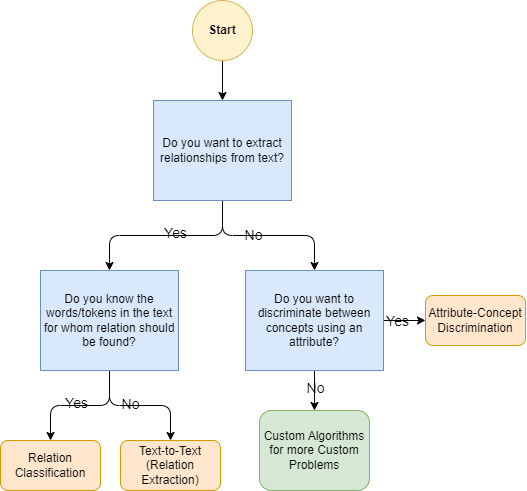

The diagram above was exported from draw.io. Its source (the exported page's mxGraphModel, read from the mxfile embedded in the PNG):
<mxGraphModel dx="875" dy="1503" grid="1" gridSize="10" guides="1" tooltips="1" connect="1" arrows="1" fold="1" page="1" pageScale="1" pageWidth="850" pageHeight="1100" math="0" shadow="0">
  <root>
    <mxCell id="0" />
    <mxCell id="1" parent="0" />
    <mxCell id="OjJ_yFFJNCfgyGL5dSlP-1" style="edgeStyle=orthogonalEdgeStyle;rounded=1;orthogonalLoop=1;jettySize=auto;html=1;entryX=0.5;entryY=0;entryDx=0;entryDy=0;" parent="1" source="OjJ_yFFJNCfgyGL5dSlP-2" target="OjJ_yFFJNCfgyGL5dSlP-7" edge="1">
      <mxGeometry relative="1" as="geometry" />
    </mxCell>
    <mxCell id="OjJ_yFFJNCfgyGL5dSlP-2" value="Start" style="ellipse;whiteSpace=wrap;html=1;aspect=fixed;labelBackgroundColor=none;rounded=1;fillColor=#fff2cc;strokeColor=#d6b656;fontStyle=1" parent="1" vertex="1">
      <mxGeometry x="372" y="-120" width="60" height="60" as="geometry" />
    </mxCell>
    <mxCell id="OjJ_yFFJNCfgyGL5dSlP-3" style="edgeStyle=orthogonalEdgeStyle;rounded=1;orthogonalLoop=1;jettySize=auto;html=1;entryX=0.5;entryY=0;entryDx=0;entryDy=0;" parent="1" source="OjJ_yFFJNCfgyGL5dSlP-7" target="OjJ_yFFJNCfgyGL5dSlP-13" edge="1">
      <mxGeometry relative="1" as="geometry" />
    </mxCell>
    <mxCell id="OjJ_yFFJNCfgyGL5dSlP-4" value="No" style="edgeLabel;html=1;align=center;verticalAlign=middle;resizable=0;points=[];fontSize=14;labelBackgroundColor=none;" parent="OjJ_yFFJNCfgyGL5dSlP-3" connectable="0" vertex="1">
      <mxGeometry x="-0.1837" relative="1" as="geometry">
        <mxPoint as="offset" />
      </mxGeometry>
    </mxCell>
    <mxCell id="OjJ_yFFJNCfgyGL5dSlP-5" style="edgeStyle=orthogonalEdgeStyle;rounded=1;orthogonalLoop=1;jettySize=auto;html=1;entryX=0.5;entryY=0;entryDx=0;entryDy=0;" parent="1" source="OjJ_yFFJNCfgyGL5dSlP-7" target="gTTkCWbCspceJsnlROc4-1" edge="1">
      <mxGeometry relative="1" as="geometry" />
    </mxCell>
    <mxCell id="OjJ_yFFJNCfgyGL5dSlP-6" value="Yes" style="edgeLabel;html=1;align=center;verticalAlign=middle;resizable=0;points=[];fontSize=14;labelBackgroundColor=none;" parent="OjJ_yFFJNCfgyGL5dSlP-5" connectable="0" vertex="1">
      <mxGeometry x="-0.0947" y="-2" relative="1" as="geometry">
        <mxPoint as="offset" />
      </mxGeometry>
    </mxCell>
    <mxCell id="OjJ_yFFJNCfgyGL5dSlP-7" value="Do you want to extract relationships from text?" style="rounded=0;whiteSpace=wrap;html=1;fontSize=12;labelBackgroundColor=none;labelBorderColor=none;fillColor=#dae8fc;strokeColor=#6c8ebf;" parent="1" vertex="1">
      <mxGeometry x="333" y="-20" width="138" height="100" as="geometry" />
    </mxCell>
    <UserObject label="Relation Classification" linkTarget="_blank" id="OjJ_yFFJNCfgyGL5dSlP-8">
      <mxCell style="rounded=1;whiteSpace=wrap;html=1;fontSize=12;labelBackgroundColor=none;labelBorderColor=none;fillColor=#ffe6cc;strokeColor=#d79b00;align=center;" parent="1" vertex="1">
        <mxGeometry x="180" y="320" width="100" height="50" as="geometry" />
      </mxCell>
    </UserObject>
    <mxCell id="OjJ_yFFJNCfgyGL5dSlP-9" style="edgeStyle=orthogonalEdgeStyle;rounded=1;orthogonalLoop=1;jettySize=auto;html=1;entryX=0;entryY=0.5;entryDx=0;entryDy=0;" parent="1" source="OjJ_yFFJNCfgyGL5dSlP-13" target="OjJ_yFFJNCfgyGL5dSlP-14" edge="1">
      <mxGeometry relative="1" as="geometry" />
    </mxCell>
    <mxCell id="OjJ_yFFJNCfgyGL5dSlP-10" value="Yes" style="edgeLabel;html=1;align=center;verticalAlign=middle;resizable=0;points=[];fontSize=14;labelBackgroundColor=none;" parent="OjJ_yFFJNCfgyGL5dSlP-9" connectable="0" vertex="1">
      <mxGeometry x="-0.3663" y="-1" relative="1" as="geometry">
        <mxPoint as="offset" />
      </mxGeometry>
    </mxCell>
    <mxCell id="OjJ_yFFJNCfgyGL5dSlP-11" style="edgeStyle=orthogonalEdgeStyle;rounded=1;orthogonalLoop=1;jettySize=auto;html=1;entryX=0.5;entryY=0;entryDx=0;entryDy=0;" parent="1" source="OjJ_yFFJNCfgyGL5dSlP-13" target="OjJ_yFFJNCfgyGL5dSlP-15" edge="1">
      <mxGeometry relative="1" as="geometry">
        <mxPoint x="327" y="320" as="targetPoint" />
      </mxGeometry>
    </mxCell>
    <mxCell id="OjJ_yFFJNCfgyGL5dSlP-12" value="No" style="edgeLabel;html=1;align=center;verticalAlign=middle;resizable=0;points=[];fontSize=14;labelBackgroundColor=none;" parent="OjJ_yFFJNCfgyGL5dSlP-11" connectable="0" vertex="1">
      <mxGeometry x="-0.1317" y="1" relative="1" as="geometry">
        <mxPoint as="offset" />
      </mxGeometry>
    </mxCell>
    <mxCell id="OjJ_yFFJNCfgyGL5dSlP-13" value="Do you want to discriminate between concepts using an attribute?" style="rounded=0;whiteSpace=wrap;html=1;fontSize=12;labelBackgroundColor=none;labelBorderColor=none;fillColor=#dae8fc;strokeColor=#6c8ebf;" parent="1" vertex="1">
      <mxGeometry x="425" y="150" width="138" height="100" as="geometry" />
    </mxCell>
    <UserObject label="Attribute-Concept Discrimination" linkTarget="_blank" id="OjJ_yFFJNCfgyGL5dSlP-14">
      <mxCell style="rounded=1;whiteSpace=wrap;html=1;fontSize=12;labelBackgroundColor=none;labelBorderColor=none;fillColor=#ffe6cc;strokeColor=#d79b00;align=center;" parent="1" vertex="1">
        <mxGeometry x="605" y="175" width="100" height="50" as="geometry" />
      </mxCell>
    </UserObject>
    <mxCell id="OjJ_yFFJNCfgyGL5dSlP-15" value="Custom Algorithms for more Custom Problems" style="rounded=1;whiteSpace=wrap;html=1;fontSize=12;labelBackgroundColor=none;labelBorderColor=none;verticalAlign=middle;fillColor=#d5e8d4;strokeColor=#82b366;" parent="1" vertex="1">
      <mxGeometry x="439" y="290" width="110" height="80" as="geometry" />
    </mxCell>
    <mxCell id="gTTkCWbCspceJsnlROc4-3" style="edgeStyle=orthogonalEdgeStyle;rounded=1;orthogonalLoop=1;jettySize=auto;html=1;entryX=0.5;entryY=0;entryDx=0;entryDy=0;" parent="1" source="gTTkCWbCspceJsnlROc4-1" target="OjJ_yFFJNCfgyGL5dSlP-8" edge="1">
      <mxGeometry relative="1" as="geometry" />
    </mxCell>
    <mxCell id="gTTkCWbCspceJsnlROc4-5" value="Yes" style="edgeLabel;html=1;align=center;verticalAlign=middle;resizable=0;points=[];fontSize=14;labelBackgroundColor=none;" parent="gTTkCWbCspceJsnlROc4-3" connectable="0" vertex="1">
      <mxGeometry x="0.0614" y="-2" relative="1" as="geometry">
        <mxPoint as="offset" />
      </mxGeometry>
    </mxCell>
    <mxCell id="gTTkCWbCspceJsnlROc4-4" style="edgeStyle=orthogonalEdgeStyle;rounded=1;orthogonalLoop=1;jettySize=auto;html=1;entryX=0.5;entryY=0;entryDx=0;entryDy=0;" parent="1" source="gTTkCWbCspceJsnlROc4-1" target="gTTkCWbCspceJsnlROc4-2" edge="1">
      <mxGeometry relative="1" as="geometry" />
    </mxCell>
    <mxCell id="gTTkCWbCspceJsnlROc4-6" value="No" style="edgeLabel;html=1;align=center;verticalAlign=middle;resizable=0;points=[];fontSize=14;labelBackgroundColor=none;" parent="gTTkCWbCspceJsnlROc4-4" connectable="0" vertex="1">
      <mxGeometry x="-0.1434" y="1" relative="1" as="geometry">
        <mxPoint as="offset" />
      </mxGeometry>
    </mxCell>
    <mxCell id="gTTkCWbCspceJsnlROc4-1" value="Do you know the words/tokens in the text for whom relation should be found?" style="rounded=0;whiteSpace=wrap;html=1;fontSize=12;labelBackgroundColor=none;labelBorderColor=none;fillColor=#dae8fc;strokeColor=#6c8ebf;" parent="1" vertex="1">
      <mxGeometry x="220" y="150" width="138" height="100" as="geometry" />
    </mxCell>
    <UserObject label="Text-to-Text (Relation Extraction)" linkTarget="_blank" id="gTTkCWbCspceJsnlROc4-2">
      <mxCell style="rounded=1;whiteSpace=wrap;html=1;fontSize=12;labelBackgroundColor=none;labelBorderColor=none;fillColor=#ffe6cc;strokeColor=#d79b00;align=center;" parent="1" vertex="1">
        <mxGeometry x="300" y="320" width="100" height="50" as="geometry" />
      </mxCell>
    </UserObject>
  </root>
</mxGraphModel>